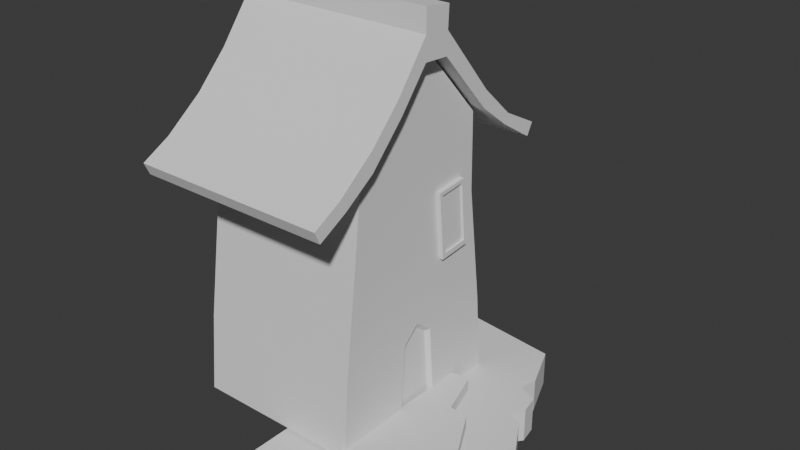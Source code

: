 # Source: House5.blend  (saved by Blender 4.1.24; exported with 4.5.12 LTS)
import bpy
from mathutils import Matrix  # noqa: F401  (used for matrix-valued properties, if any)

bpy.ops.wm.read_factory_settings(use_empty=True)
scene = bpy.context.scene
scene.name = 'Scene'

# ---- collections
col_collection = bpy.data.collections.new('Collection'); scene.collection.children.link(col_collection)

# ---- world
world_world = bpy.data.worlds.new('World'); scene.world = world_world
world_world.use_nodes = True; world_world.node_tree.nodes.clear()
_N = world_world.node_tree.nodes; _L = world_world.node_tree.links
n0 = _N.new('ShaderNodeOutputWorld'); n0.name = 'World Output'; n0.location = (300, 300)
n1 = _N.new('ShaderNodeBackground'); n1.name = 'Background'; n1.location = (10, 300)
n1.inputs[0].default_value = (0.05088, 0.05088, 0.05088, 1.0)
_L.new(n1.outputs[0], n0.inputs[0])
n0.is_active_output = True
world_world.color = (0.05088, 0.05088, 0.05088)
world_world.use_sun_shadow = False
world_world.sun_shadow_jitter_overblur = 0.0

# ---- meshes
me_cube_002 = bpy.data.meshes.new('Cube.002')
me_cube_002.from_pydata([(-1.0, -1.131, -0.8497), (-1.0, -0.8028, 2.371), (-1.0, 1.197, -0.9624), (-1.0, 0.9155, 2.371), (1.0, -1.131, -0.8497), (1.0, -0.8028, 2.371), (1.0, 1.197, -0.9624), (1.0, 0.9155, 2.371), (-0.9717, -0.8708, 1.442), (-0.9717, 0.97, 1.448), (0.9717, 0.97, 1.448), (0.9717, -0.8708, 1.442), (-0.9888, 1.126, 0.07133), (0.9888, 1.126, 0.07133), (0.9888, -1.056, 0.06737), (-0.9888, -1.056, 0.06737), (-1.0, 0.3232, -0.8727), (-1.0, -0.2313, -0.8351), (-1.0, -0.07976, 3.113), (-1.0, 0.2488, 3.104), (1.0, -0.2313, -0.8351), (1.0, 0.3232, -0.8727), (1.0, 0.2488, 3.104), (1.0, -0.07976, 3.113), (0.9717, 0.3564, 1.446), (0.9717, -0.2572, 1.444), (-0.9717, -0.2572, 1.444), (-0.9717, 0.3564, 1.446), (-0.9888, -0.1528, 0.04261), (-0.9888, 0.2681, 0.05697), (0.9888, 0.2681, 0.05697), (0.9888, -0.1528, 0.04261), (-1.0, 0.04591, -0.8539), (-1.0, 0.08452, 3.108), (1.0, 0.04591, -0.8539), (1.0, 0.08452, 3.108), (0.9717, 0.04958, 1.445), (-0.9717, 0.04958, 1.445), (-0.9888, 0.0511, 0.2259), (0.9888, 0.0511, 0.2259), (0.9396, 0.04642, -0.8033), (0.9396, 0.2945, -0.8202), (0.9296, 0.05105, 0.163), (0.9296, -0.1315, -0.001038), (0.9296, 0.2452, 0.01181), (0.9396, -0.2017, -0.7865)], [], [(27, 19, 3, 9), (9, 3, 7, 10), (25, 23, 5, 11), (11, 5, 1, 8), (17, 20, 4, 0), (23, 18, 1, 5), (14, 11, 8, 15), (31, 25, 11, 14), (12, 9, 10, 13), (29, 27, 9, 12), (16, 29, 12, 2), (2, 12, 13, 6), (20, 31, 14, 4), (4, 14, 15, 0), (6, 13, 30, 21), (21, 30, 44, 41), (0, 15, 28, 17), (32, 38, 29, 16), (15, 8, 26, 28), (38, 37, 27, 29), (13, 10, 24, 30), (39, 36, 25, 31), (7, 3, 19, 22), (35, 33, 18, 23), (2, 6, 21, 16), (32, 34, 20, 17), (10, 7, 22, 24), (36, 35, 23, 25), (8, 1, 18, 26), (37, 33, 19, 27), (26, 18, 33, 37), (24, 22, 35, 36), (16, 21, 34, 32), (22, 19, 33, 35), (30, 24, 36, 39), (28, 26, 37, 38), (17, 28, 38, 32), (34, 21, 41, 40), (40, 42, 43, 45), (41, 44, 42, 40), (20, 34, 40, 45), (30, 39, 42, 44), (31, 20, 45, 43), (39, 31, 43, 42)])
me_cube_002.polygons.foreach_set('use_smooth', [True] * 44)
_k = set([(0, 4), (0, 15), (0, 17), (1, 5), (1, 8), (1, 18), (2, 6), (2, 12), (2, 16), (3, 7), (3, 9), (3, 19), (4, 14), (4, 20), (5, 11), (5, 23), (6, 13), (6, 21), (7, 10), (7, 22), (8, 15), (9, 12), (10, 13), (11, 14), (16, 32), (17, 32), (18, 23), (18, 33), (19, 22), (19, 33), (20, 31), (20, 34), (20, 45), (21, 30), (21, 34), (21, 41), (22, 35), (23, 35), (30, 39), (30, 44), (31, 39), (31, 43), (39, 42), (40, 41), (40, 45), (41, 44), (42, 43), (42, 44), (43, 45)])
me_cube_002.attributes.new('sharp_edge', 'BOOLEAN', 'EDGE').data.foreach_set('value', [ (min(e.vertices), max(e.vertices)) in _k for e in me_cube_002.edges])
_uv = me_cube_002.uv_layers.new(name='UVMap')
_uv.uv.foreach_set('vector', [0.5529, 0.1667, 0.625, 0.1667, 0.625, 0.25, 0.5529, 0.25, 0.5529, 0.25, 0.625, 0.25, 0.625, 0.5, 0.5529, 0.5, 0.5529, 0.6667, 0.625, 0.6667, 0.625, 0.75, 0.5529, 0.75, 0.5529, 0.75, 0.625, 0.75, 0.625, 1.0, 0.5529, 1.0, 0.125, 0.6667, 0.375, 0.6667, 0.375, 0.75, 0.125, 0.75, 0.625, 0.6667, 0.875, 0.6667, 0.875, 0.75, 0.625, 0.75, 0.4455, 0.75, 0.5529, 0.75, 0.5529, 1.0, 0.4455, 1.0, 0.4455, 0.6667, 0.5529, 0.6667, 0.5529, 0.75, 0.4455, 0.75, 0.4455, 0.25, 0.5529, 0.25, 0.5529, 0.5, 0.4455, 0.5, 0.4455, 0.1667, 0.5529, 0.1667, 0.5529, 0.25, 0.4455, 0.25, 0.375, 0.1667, 0.4455, 0.1667, 0.4455, 0.25, 0.375, 0.25, 0.375, 0.25, 0.4455, 0.25, 0.4455, 0.5, 0.375, 0.5, 0.375, 0.6667, 0.4455, 0.6667, 0.4455, 0.75, 0.375, 0.75, 0.375, 0.75, 0.4455, 0.75, 0.4455, 1.0, 0.375, 1.0, 0.375, 0.5, 0.4455, 0.5, 0.4455, 0.5833, 0.375, 0.5833, 0.375, 0.5833, 0.4455, 0.5833, 0.4455, 0.5833, 0.375, 0.5833, 0.375, 0.0, 0.4455, 0.0, 0.4455, 0.08333, 0.375, 0.08333, 0.375, 0.125, 0.4455, 0.125, 0.4455, 0.1667, 0.375, 0.1667, 0.4455, 0.0, 0.5529, 0.0, 0.5529, 0.08333, 0.4455, 0.08333, 0.4455, 0.125, 0.5529, 0.125, 0.5529, 0.1667, 0.4455, 0.1667, 0.4455, 0.5, 0.5529, 0.5, 0.5529, 0.5833, 0.4455, 0.5833, 0.4455, 0.625, 0.5529, 0.625, 0.5529, 0.6667, 0.4455, 0.6667, 0.625, 0.5, 0.875, 0.5, 0.875, 0.5833, 0.625, 0.5833, 0.625, 0.625, 0.875, 0.625, 0.875, 0.6667, 0.625, 0.6667, 0.125, 0.5, 0.375, 0.5, 0.375, 0.5833, 0.125, 0.5833, 0.125, 0.625, 0.375, 0.625, 0.375, 0.6667, 0.125, 0.6667, 0.5529, 0.5, 0.625, 0.5, 0.625, 0.5833, 0.5529, 0.5833, 0.5529, 0.625, 0.625, 0.625, 0.625, 0.6667, 0.5529, 0.6667, 0.5529, 0.0, 0.625, 0.0, 0.625, 0.08333, 0.5529, 0.08333, 0.5529, 0.125, 0.625, 0.125, 0.625, 0.1667, 0.5529, 0.1667, 0.5529, 0.08333, 0.625, 0.08333, 0.625, 0.125, 0.5529, 0.125, 0.5529, 0.5833, 0.625, 0.5833, 0.625, 0.625, 0.5529, 0.625, 0.125, 0.5833, 0.375, 0.5833, 0.375, 0.625, 0.125, 0.625, 0.625, 0.5833, 0.875, 0.5833, 0.875, 0.625, 0.625, 0.625, 0.4455, 0.5833, 0.5529, 0.5833, 0.5529, 0.625, 0.4455, 0.625, 0.4455, 0.08333, 0.5529, 0.08333, 0.5529, 0.125, 0.4455, 0.125, 0.375, 0.08333, 0.4455, 0.08333, 0.4455, 0.125, 0.375, 0.125, 0.375, 0.625, 0.375, 0.5833, 0.375, 0.5833, 0.375, 0.625, 0.375, 0.625, 0.4455, 0.625, 0.4455, 0.6667, 0.375, 0.6667, 0.375, 0.5833, 0.4455, 0.5833, 0.4455, 0.625, 0.375, 0.625, 0.375, 0.6667, 0.375, 0.625, 0.375, 0.625, 0.375, 0.6667, 0.4455, 0.5833, 0.4455, 0.625, 0.4455, 0.625, 0.4455, 0.5833, 0.4455, 0.6667, 0.375, 0.6667, 0.375, 0.6667, 0.4455, 0.6667, 0.4455, 0.625, 0.4455, 0.6667, 0.4455, 0.6667, 0.4455, 0.625])
me_cube_002.update()
me_cube_003 = bpy.data.meshes.new('Cube.003')
me_cube_003.from_pydata([(-1.0, -0.8566, -1.487), (-1.0, -0.8566, 0.8566), (-1.0, 0.5125, -1.573), (-1.0, 0.6272, 0.6559), (1.0, -0.8566, -1.487), (1.0, -0.8566, 0.8566), (1.0, 0.5125, -1.573), (1.0, 0.6272, 0.6559), (-1.0, -0.8566, -0.3154), (-1.0, 0.5699, -0.4588), (1.0, 0.5699, -0.4588), (1.0, -0.8566, -0.3154), (-1.0, 7.296, -6.546), (-1.0, 6.951, -7.173), (1.0, 6.951, -7.173), (1.0, 7.296, -6.546), (1.0, 3.445, -3.847), (-1.0, 3.445, -3.847), (-1.0, 3.331, -4.689), (1.0, 3.331, -4.689), (1.0, 5.241, -5.483), (1.0, 4.998, -5.96), (-1.0, 5.241, -5.483), (-1.0, 4.998, -5.96), (1.0, -7.624, -6.538), (1.0, -7.337, -7.165), (-1.0, -7.337, -7.165), (-1.0, -7.624, -6.538), (1.0, -4.212, -4.244), (1.0, -4.183, -5.244), (-1.0, -4.212, -4.244), (-1.0, -4.183, -5.244), (1.0, -6.147, -5.735), (-1.0, -6.147, -5.735), (-1.0, -5.817, -6.348), (1.0, -5.817, -6.348), (1.0, -2.376, -3.366), (1.0, -2.563, -2.538), (-1.0, -2.563, -2.538), (-1.0, -2.376, -3.366)], [], [(8, 1, 3, 9), (9, 3, 7, 10), (10, 7, 5, 11), (11, 5, 1, 8), (2, 6, 4, 0), (7, 3, 1, 5), (35, 32, 24, 25), (6, 10, 11, 4), (22, 20, 15, 12), (0, 8, 9, 2), (13, 12, 15, 14), (23, 22, 12, 13), (20, 21, 14, 15), (21, 23, 13, 14), (6, 2, 18, 19), (10, 6, 19, 16), (2, 9, 17, 18), (9, 10, 16, 17), (19, 18, 23, 21), (16, 19, 21, 20), (18, 17, 22, 23), (17, 16, 20, 22), (25, 24, 27, 26), (32, 33, 27, 24), (33, 34, 26, 27), (34, 35, 25, 26), (39, 36, 29, 31), (38, 39, 31, 30), (37, 38, 30, 28), (36, 37, 28, 29), (31, 29, 35, 34), (30, 31, 34, 33), (28, 30, 33, 32), (29, 28, 32, 35), (4, 11, 37, 36), (11, 8, 38, 37), (8, 0, 39, 38), (0, 4, 36, 39)])
me_cube_003.polygons.foreach_set('use_smooth', [True] * 38)
_k = set([(0, 2), (0, 4), (0, 39), (1, 3), (1, 5), (1, 8), (2, 6), (2, 18), (3, 7), (3, 9), (4, 6), (4, 36), (5, 7), (5, 11), (6, 19), (7, 10), (8, 11), (8, 38), (9, 10), (9, 17), (10, 16), (11, 37), (12, 13), (12, 15), (12, 22), (13, 14), (13, 23), (14, 15), (14, 21), (15, 20), (16, 20), (17, 22), (18, 23), (19, 21), (24, 25), (24, 27), (24, 32), (25, 26), (25, 35), (26, 27), (26, 34), (27, 33), (28, 32), (28, 37), (29, 35), (29, 36), (30, 33), (30, 38), (31, 34), (31, 39)])
me_cube_003.attributes.new('sharp_edge', 'BOOLEAN', 'EDGE').data.foreach_set('value', [ (min(e.vertices), max(e.vertices)) in _k for e in me_cube_003.edges])
_uv = me_cube_003.uv_layers.new(name='UVMap')
_uv.uv.foreach_set('vector', [0.5, 0.0, 0.625, 0.0, 0.625, 0.25, 0.5, 0.25, 0.5, 0.25, 0.625, 0.25, 0.625, 0.5, 0.5, 0.5, 0.5, 0.5, 0.625, 0.5, 0.625, 0.75, 0.5, 0.75, 0.5, 0.75, 0.625, 0.75, 0.625, 1.0, 0.5, 1.0, 0.125, 0.5, 0.375, 0.5, 0.375, 0.75, 0.125, 0.75, 0.625, 0.5, 0.875, 0.5, 0.875, 0.75, 0.625, 0.75, 0.375, 0.75, 0.5, 0.75, 0.5, 0.75, 0.375, 0.75, 0.375, 0.5, 0.5, 0.5, 0.5, 0.75, 0.375, 0.75, 0.5, 0.25, 0.5, 0.5, 0.5, 0.5, 0.5, 0.25, 0.375, 0.0, 0.5, 0.0, 0.5, 0.25, 0.375, 0.25, 0.375, 0.25, 0.5, 0.25, 0.5, 0.5, 0.375, 0.5, 0.375, 0.25, 0.5, 0.25, 0.5, 0.25, 0.375, 0.25, 0.5, 0.5, 0.375, 0.5, 0.375, 0.5, 0.5, 0.5, 0.375, 0.5, 0.125, 0.5, 0.125, 0.5, 0.375, 0.5, 0.375, 0.5, 0.125, 0.5, 0.125, 0.5, 0.375, 0.5, 0.5, 0.5, 0.375, 0.5, 0.375, 0.5, 0.5, 0.5, 0.375, 0.25, 0.5, 0.25, 0.5, 0.25, 0.375, 0.25, 0.5, 0.25, 0.5, 0.5, 0.5, 0.5, 0.5, 0.25, 0.375, 0.5, 0.125, 0.5, 0.125, 0.5, 0.375, 0.5, 0.5, 0.5, 0.375, 0.5, 0.375, 0.5, 0.5, 0.5, 0.375, 0.25, 0.5, 0.25, 0.5, 0.25, 0.375, 0.25, 0.5, 0.25, 0.5, 0.5, 0.5, 0.5, 0.5, 0.25, 0.375, 0.75, 0.5, 0.75, 0.5, 1.0, 0.375, 1.0, 0.5, 0.75, 0.5, 1.0, 0.5, 1.0, 0.5, 0.75, 0.5, 0.0, 0.375, 0.0, 0.375, 0.0, 0.5, 0.0, 0.125, 0.75, 0.375, 0.75, 0.375, 0.75, 0.125, 0.75, 0.125, 0.75, 0.375, 0.75, 0.375, 0.75, 0.125, 0.75, 0.5, 0.0, 0.375, 0.0, 0.375, 0.0, 0.5, 0.0, 0.5, 0.75, 0.5, 1.0, 0.5, 1.0, 0.5, 0.75, 0.375, 0.75, 0.5, 0.75, 0.5, 0.75, 0.375, 0.75, 0.125, 0.75, 0.375, 0.75, 0.375, 0.75, 0.125, 0.75, 0.5, 0.0, 0.375, 0.0, 0.375, 0.0, 0.5, 0.0, 0.5, 0.75, 0.5, 1.0, 0.5, 1.0, 0.5, 0.75, 0.375, 0.75, 0.5, 0.75, 0.5, 0.75, 0.375, 0.75, 0.375, 0.75, 0.5, 0.75, 0.5, 0.75, 0.375, 0.75, 0.5, 0.75, 0.5, 1.0, 0.5, 1.0, 0.5, 0.75, 0.5, 0.0, 0.375, 0.0, 0.375, 0.0, 0.5, 0.0, 0.125, 0.75, 0.375, 0.75, 0.375, 0.75, 0.125, 0.75])
me_cube_003.update()
me_cube_004 = bpy.data.meshes.new('Cube.004')
me_cube_004.from_pydata([(-1.0, -1.0, -1.0), (-1.0, -1.0, 1.0), (-1.067, 1.451, -1.0), (-1.067, 1.451, 1.0), (0.2411, -0.8069, -1.0), (0.2411, -0.8069, 1.0), (0.2079, 1.332, -1.0), (0.2079, 1.332, 1.0), (-1.0, 0.0, -1.0), (-1.0, 0.0, 1.0), (1.027, 0.0, -1.0), (1.027, 0.0, 1.0), (-1.0, -0.8392, -1.0), (0.5605, -0.7217, 1.0), (-1.0, -0.8392, 1.0), (0.5605, -0.7217, -1.0), (-1.0, -0.4196, 1.0), (0.8601, -0.4945, -1.0), (-1.0, -0.4196, -1.0), (0.8601, -0.4945, 1.0), (-1.0, 0.5, 1.0), (0.6805, 0.4455, -1.0), (-1.0, 0.5, -1.0), (0.6805, 0.4455, 1.0), (-1.0, 0.5708, 1.0), (0.4994, 0.5191, -1.0), (-1.0, 0.5708, -1.0), (0.4994, 0.5191, 1.0), (-1.0, 0.6587, 1.0), (0.6019, 0.6176, -1.0), (-1.0, 0.6587, -1.0), (0.6019, 0.6176, 1.0), (-1.0, 0.7981, 1.0), (0.5648, 0.7639, -1.0), (-1.0, 0.7981, -1.0), (0.5648, 0.7639, 1.0), (-1.011, 0.9052, 1.0), (0.3598, 0.8323, -1.0), (-1.011, 0.9052, -1.0), (0.3598, 0.8323, 1.0), (-1.028, 1.072, 1.0), (0.3998, 0.9706, -1.0), (-1.028, 1.072, -1.0), (0.3998, 0.9706, 1.0)], [], [(42, 40, 3, 2), (2, 3, 7, 6), (15, 13, 5, 4), (4, 5, 1, 0), (12, 15, 4, 0), (13, 14, 1, 5), (23, 20, 9, 11), (22, 21, 10, 8), (21, 23, 11, 10), (18, 16, 9, 8), (0, 1, 14, 12), (19, 16, 14, 13), (18, 17, 15, 12), (17, 19, 13, 15), (10, 11, 19, 17), (8, 10, 17, 18), (11, 9, 16, 19), (12, 14, 16, 18), (25, 27, 23, 21), (26, 25, 21, 22), (27, 24, 20, 23), (8, 9, 20, 22), (31, 28, 24, 27), (30, 29, 25, 26), (29, 31, 27, 25), (22, 20, 24, 26), (33, 35, 31, 29), (34, 33, 29, 30), (35, 32, 28, 31), (26, 24, 28, 30), (39, 36, 32, 35), (38, 37, 33, 34), (37, 39, 35, 33), (30, 28, 32, 34), (41, 43, 39, 37), (42, 41, 37, 38), (43, 40, 36, 39), (34, 32, 36, 38), (7, 3, 40, 43), (2, 6, 41, 42), (6, 7, 43, 41), (38, 36, 40, 42)])
_uv = me_cube_004.uv_layers.new(name='UVMap')
_uv.uv.foreach_set('vector', [0.375, 0.2354, 0.625, 0.2354, 0.625, 0.25, 0.375, 0.25, 0.375, 0.25, 0.625, 0.25, 0.625, 0.5, 0.375, 0.5, 0.375, 0.7299, 0.625, 0.7299, 0.625, 0.75, 0.375, 0.75, 0.375, 0.75, 0.625, 0.75, 0.625, 1.0, 0.375, 1.0, 0.125, 0.7299, 0.375, 0.7299, 0.375, 0.75, 0.125, 0.75, 0.625, 0.7299, 0.875, 0.7299, 0.875, 0.75, 0.625, 0.75, 0.625, 0.5625, 0.875, 0.5625, 0.875, 0.625, 0.625, 0.625, 0.125, 0.5625, 0.375, 0.5625, 0.375, 0.625, 0.125, 0.625, 0.375, 0.5625, 0.625, 0.5625, 0.625, 0.625, 0.375, 0.625, 0.375, 0.07255, 0.625, 0.07255, 0.625, 0.125, 0.375, 0.125, 0.375, 0.0, 0.625, 0.0, 0.625, 0.0201, 0.375, 0.0201, 0.625, 0.6774, 0.875, 0.6774, 0.875, 0.7299, 0.625, 0.7299, 0.125, 0.6774, 0.375, 0.6774, 0.375, 0.7299, 0.125, 0.7299, 0.375, 0.6774, 0.625, 0.6774, 0.625, 0.7299, 0.375, 0.7299, 0.375, 0.625, 0.625, 0.625, 0.625, 0.6774, 0.375, 0.6774, 0.125, 0.625, 0.375, 0.625, 0.375, 0.6774, 0.125, 0.6774, 0.625, 0.625, 0.875, 0.625, 0.875, 0.6774, 0.625, 0.6774, 0.375, 0.0201, 0.625, 0.0201, 0.625, 0.07255, 0.375, 0.07255, 0.375, 0.5536, 0.625, 0.5536, 0.625, 0.5625, 0.375, 0.5625, 0.125, 0.5536, 0.375, 0.5536, 0.375, 0.5625, 0.125, 0.5625, 0.625, 0.5536, 0.875, 0.5536, 0.875, 0.5625, 0.625, 0.5625, 0.375, 0.125, 0.625, 0.125, 0.625, 0.1875, 0.375, 0.1875, 0.625, 0.5427, 0.875, 0.5427, 0.875, 0.5536, 0.625, 0.5536, 0.125, 0.5427, 0.375, 0.5427, 0.375, 0.5536, 0.125, 0.5536, 0.375, 0.5427, 0.625, 0.5427, 0.625, 0.5536, 0.375, 0.5536, 0.375, 0.1875, 0.625, 0.1875, 0.625, 0.1964, 0.375, 0.1964, 0.375, 0.5252, 0.625, 0.5252, 0.625, 0.5427, 0.375, 0.5427, 0.125, 0.5252, 0.375, 0.5252, 0.375, 0.5427, 0.125, 0.5427, 0.625, 0.5252, 0.875, 0.5252, 0.875, 0.5427, 0.625, 0.5427, 0.375, 0.1964, 0.625, 0.1964, 0.625, 0.2073, 0.375, 0.2073, 0.625, 0.5211, 0.875, 0.5211, 0.875, 0.5252, 0.625, 0.5252, 0.125, 0.5211, 0.375, 0.5211, 0.375, 0.5252, 0.125, 0.5252, 0.375, 0.5211, 0.625, 0.5211, 0.625, 0.5252, 0.375, 0.5252, 0.375, 0.2073, 0.625, 0.2073, 0.625, 0.2248, 0.375, 0.2248, 0.375, 0.5146, 0.625, 0.5146, 0.625, 0.5211, 0.375, 0.5211, 0.125, 0.5146, 0.375, 0.5146, 0.375, 0.5211, 0.125, 0.5211, 0.625, 0.5146, 0.875, 0.5146, 0.875, 0.5211, 0.625, 0.5211, 0.375, 0.2248, 0.625, 0.2248, 0.625, 0.2289, 0.375, 0.2289, 0.625, 0.5, 0.875, 0.5, 0.875, 0.5146, 0.625, 0.5146, 0.125, 0.5, 0.375, 0.5, 0.375, 0.5146, 0.125, 0.5146, 0.375, 0.5, 0.625, 0.5, 0.625, 0.5146, 0.375, 0.5146, 0.375, 0.2289, 0.625, 0.2289, 0.625, 0.2354, 0.375, 0.2354])
me_cube_004.update()
me_cube_005 = bpy.data.meshes.new('Cube.005')
me_cube_005.from_pydata([(0.2887, -5.595, -1.0), (0.2887, -5.595, 1.0), (0.4155, 1.475, -1.0), (0.4155, 1.475, 1.0), (3.958, -2.954, -1.0), (3.958, -2.954, 1.0), (1.222, 1.528, -1.0), (1.222, 1.528, 1.0), (0.3758, -0.7379, -1.0), (0.3758, -0.7379, 1.0), (1.804, -0.3643, -1.0), (1.804, -0.3643, 1.0), (0.8187, 1.607, -1.0), (0.8187, 1.607, 1.0), (3.085, -4.486, -1.0), (3.085, -4.486, 1.0), (1.09, -0.5511, 1.0), (1.09, -0.5511, -1.0), (0.3564, -1.823, -1.0), (2.591, -0.4254, 1.0), (0.3564, -1.823, 1.0), (2.591, -0.4254, -1.0), (1.535, -1.43, 1.0), (1.535, -1.43, -1.0)], [], [(8, 9, 3, 2), (12, 13, 7, 6), (21, 19, 5, 4), (14, 15, 1, 0), (23, 21, 4, 14), (22, 20, 1, 15), (13, 3, 9, 16), (12, 6, 10, 17), (6, 7, 11, 10), (18, 20, 9, 8), (2, 12, 17, 8), (7, 13, 16, 11), (19, 22, 15, 5), (18, 23, 14, 0), (4, 5, 15, 14), (2, 3, 13, 12), (8, 17, 23, 18), (11, 16, 22, 19), (0, 1, 20, 18), (16, 9, 20, 22), (17, 10, 21, 23), (10, 11, 19, 21)])
_uv = me_cube_005.uv_layers.new(name='UVMap')
_uv.uv.foreach_set('vector', [0.375, 0.1717, 0.625, 0.1717, 0.625, 0.25, 0.375, 0.25, 0.375, 0.375, 0.625, 0.375, 0.625, 0.5, 0.375, 0.5, 0.375, 0.6166, 0.625, 0.6166, 0.625, 0.75, 0.375, 0.75, 0.375, 0.875, 0.625, 0.875, 0.625, 1.0, 0.375, 1.0, 0.25, 0.6166, 0.375, 0.6166, 0.375, 0.75, 0.25, 0.75, 0.75, 0.6166, 0.875, 0.6166, 0.875, 0.75, 0.75, 0.75, 0.75, 0.5, 0.875, 0.5, 0.875, 0.5783, 0.75, 0.5783, 0.25, 0.5, 0.375, 0.5, 0.375, 0.5783, 0.25, 0.5783, 0.375, 0.5, 0.625, 0.5, 0.625, 0.5783, 0.375, 0.5783, 0.375, 0.1334, 0.625, 0.1334, 0.625, 0.1717, 0.375, 0.1717, 0.125, 0.5, 0.25, 0.5, 0.25, 0.5783, 0.125, 0.5783, 0.625, 0.5, 0.75, 0.5, 0.75, 0.5783, 0.625, 0.5783, 0.625, 0.6166, 0.75, 0.6166, 0.75, 0.75, 0.625, 0.75, 0.125, 0.6166, 0.25, 0.6166, 0.25, 0.75, 0.125, 0.75, 0.375, 0.75, 0.625, 0.75, 0.625, 0.875, 0.375, 0.875, 0.375, 0.25, 0.625, 0.25, 0.625, 0.375, 0.375, 0.375, 0.125, 0.5783, 0.25, 0.5783, 0.25, 0.6166, 0.125, 0.6166, 0.625, 0.5783, 0.75, 0.5783, 0.75, 0.6166, 0.625, 0.6166, 0.375, 0.0, 0.625, 0.0, 0.625, 0.1334, 0.375, 0.1334, 0.75, 0.5783, 0.875, 0.5783, 0.875, 0.6166, 0.75, 0.6166, 0.25, 0.5783, 0.375, 0.5783, 0.375, 0.6166, 0.25, 0.6166, 0.375, 0.5783, 0.625, 0.5783, 0.625, 0.6166, 0.375, 0.6166])
me_cube_005.update()
me_cube_006 = bpy.data.meshes.new('Cube.006')
me_cube_006.from_pydata([(-1.0, -1.0, -1.0), (-1.0, -1.0, 1.0), (-1.0, 1.0, -1.0), (-1.0, 1.0, 1.0), (1.0, -1.0, -1.0), (1.0, -1.0, 1.0), (1.0, 1.0, -1.0), (1.0, 1.0, 1.0), (1.0, 0.8572, 0.8866), (1.0, 0.8511, -0.8511), (1.0, -0.7771, -0.8542), (1.0, -0.771, 0.8834), (0.7024, 0.8572, 0.8866), (0.7024, 0.8511, -0.8511), (0.7024, -0.7771, -0.8542), (0.7024, -0.771, 0.8834)], [], [(0, 1, 3, 2), (2, 3, 7, 6), (7, 5, 11, 8), (4, 5, 1, 0), (2, 6, 4, 0), (7, 3, 1, 5), (11, 10, 14, 15), (6, 7, 8, 9), (5, 4, 10, 11), (4, 6, 9, 10), (13, 12, 15, 14), (10, 9, 13, 14), (8, 11, 15, 12), (9, 8, 12, 13)])
_uv = me_cube_006.uv_layers.new(name='UVMap')
_uv.uv.foreach_set('vector', [0.375, 0.0, 0.625, 0.0, 0.625, 0.25, 0.375, 0.25, 0.375, 0.25, 0.625, 0.25, 0.625, 0.5, 0.375, 0.5, 0.625, 0.5, 0.625, 0.75, 0.625, 0.75, 0.625, 0.5, 0.375, 0.75, 0.625, 0.75, 0.625, 1.0, 0.375, 1.0, 0.125, 0.5, 0.375, 0.5, 0.375, 0.75, 0.125, 0.75, 0.625, 0.5, 0.875, 0.5, 0.875, 0.75, 0.625, 0.75, 0.625, 0.75, 0.375, 0.75, 0.375, 0.75, 0.625, 0.75, 0.375, 0.5, 0.625, 0.5, 0.625, 0.5, 0.375, 0.5, 0.625, 0.75, 0.375, 0.75, 0.375, 0.75, 0.625, 0.75, 0.375, 0.75, 0.375, 0.5, 0.375, 0.5, 0.375, 0.75, 0.375, 0.5, 0.625, 0.5, 0.625, 0.75, 0.375, 0.75, 0.375, 0.75, 0.375, 0.5, 0.375, 0.5, 0.375, 0.75, 0.625, 0.5, 0.625, 0.75, 0.625, 0.75, 0.625, 0.5, 0.375, 0.5, 0.625, 0.5, 0.625, 0.5, 0.375, 0.5])
me_cube_006.update()

# ---- objects
ob_empty = bpy.data.objects.new('Empty', None)
ob_cube = bpy.data.objects.new('Cube', me_cube_002)
ob_cube_001 = bpy.data.objects.new('Cube.001', me_cube_003)
ob_cube_002 = bpy.data.objects.new('Cube.002', me_cube_004)
ob_empty_001 = bpy.data.objects.new('Empty.001', None)
ob_cube_003 = bpy.data.objects.new('Cube.003', me_cube_005)
ob_cube_004 = bpy.data.objects.new('Cube.004', me_cube_006)

# ---- transforms, parenting, visibility, modifiers, constraints
ob_empty.location = (0.0, -0.06156, 2.026)
ob_empty.rotation_euler = (1.571, -0.0, 1.571)
ob_empty.scale = (2.25, 2.25, 2.25)
ob_empty.empty_display_type = 'IMAGE'
ob_empty.empty_display_size = 5.0
ob_cube.location = (2.558, 0.1606, 1.568)
ob_cube.scale = (0.6984, 0.6984, 0.6984)
ob_cube_001.location = (2.558, 0.2395, 4.027)
ob_cube_001.scale = (0.817, 0.1588, 0.1588)
ob_cube_002.location = (3.434, 0.07331, 0.8072)
ob_cube_002.scale = (0.7774, 1.045, 0.1458)
ob_empty_001.location = (6.041, -0.03378, 0.0)
ob_empty_001.rotation_euler = (0.0, -0.0, 1.592)
ob_empty_001.scale = (2.25, 2.25, 2.25)
ob_empty_001.empty_display_type = 'IMAGE'
ob_empty_001.empty_display_size = 5.0
ob_cube_003.location = (3.169, 0.3374, 0.8988)
ob_cube_003.scale = (0.1969, 0.1969, 0.1582)
ob_cube_004.location = (3.214, 0.5704, 2.453)
ob_cube_004.rotation_euler = (0.08641, -0.0, 0.0)
ob_cube_004.scale = (0.06238, 0.1392, 0.2798)

# ---- collection membership
col_collection.objects.link(ob_empty)
col_collection.objects.link(ob_cube)
col_collection.objects.link(ob_cube_001)
col_collection.objects.link(ob_cube_002)
col_collection.objects.link(ob_empty_001)
col_collection.objects.link(ob_cube_003)
col_collection.objects.link(ob_cube_004)

# ---- scene / render settings (as saved in the file)
scene.frame_start = 1; scene.frame_end = 250; scene.frame_set(1)
scene.render.engine = 'BLENDER_EEVEE_NEXT'
scene.cycles.sampling_pattern = 'TABULATED_SOBOL'
scene.eevee.ray_tracing_options.trace_max_roughness = 0.0
bpy.context.view_layer.update()

# ---- added for rendering (the .blend has no active camera and no usable light): camera, sun
cam_auto = bpy.data.cameras.new('AutoCamera')
cam_auto.lens = 50.0
cam_auto.sensor_width = 36.0
cam_auto.clip_end = 1000.0
ob_auto_camera = bpy.data.objects.new('AutoCamera', cam_auto)
scene.collection.objects.link(ob_auto_camera)
ob_auto_camera.location = (7.61523, -5.24564, 6.11521)
ob_auto_camera.rotation_euler = (1.09748, -7.21219e-08, 0.694738)
scene.camera = ob_auto_camera
light_auto_sun = bpy.data.lights.new('AutoSun', 'SUN')
light_auto_sun.energy = 3.0
light_auto_sun.angle = 0.0523599
ob_auto_sun = bpy.data.objects.new('AutoSun', light_auto_sun)
scene.collection.objects.link(ob_auto_sun)
ob_auto_sun.rotation_euler = (0.872665, 0.174533, 0.523599)
bpy.context.view_layer.update()
